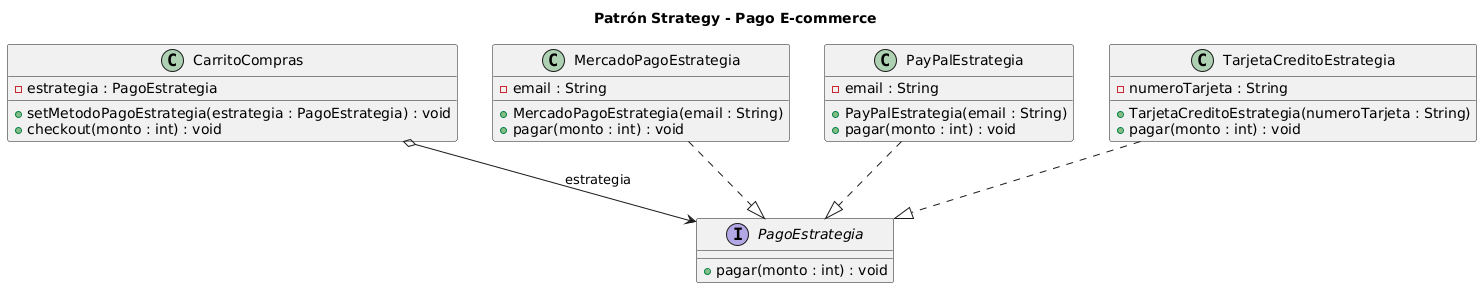

The diagram above was rendered by PlantUML. Its source (embedded in the PNG):
@startuml
title Patrón Strategy - Pago E-commerce

interface PagoEstrategia {
    + pagar(monto : int) : void
}

class CarritoCompras {
    - estrategia : PagoEstrategia
    + setMetodoPagoEstrategia(estrategia : PagoEstrategia) : void
    + checkout(monto : int) : void
}

class MercadoPagoEstrategia {
    - email : String
    + MercadoPagoEstrategia(email : String)
    + pagar(monto : int) : void
}

class PayPalEstrategia {
    - email : String
    + PayPalEstrategia(email : String)
    + pagar(monto : int) : void
}

class TarjetaCreditoEstrategia {
    - numeroTarjeta : String
    + TarjetaCreditoEstrategia(numeroTarjeta : String)
    + pagar(monto : int) : void
}

' Context -> Strategy
CarritoCompras o--> PagoEstrategia : estrategia

' Concrete Strategies -> Strategy
MercadoPagoEstrategia ..|> PagoEstrategia
PayPalEstrategia ..|> PagoEstrategia
TarjetaCreditoEstrategia ..|> PagoEstrategia
@enduml